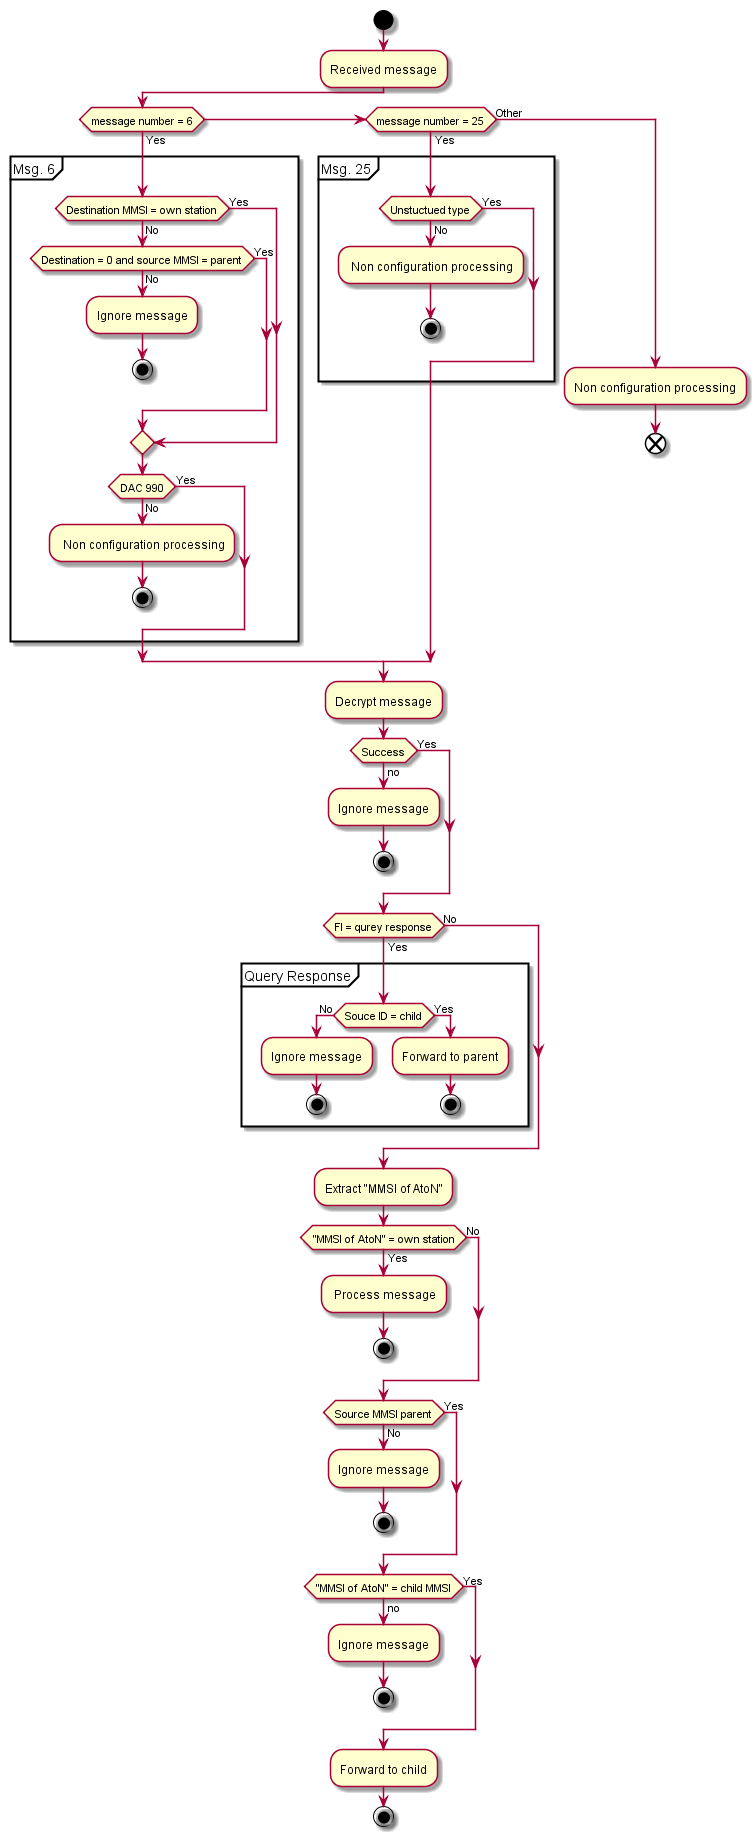

The diagram above was rendered by PlantUML. Its source (embedded in the PNG):
@startuml
start
:Received message;
if (message number = 6) then (Yes)
partition "Msg. 6" {
    if (Destination MMSI = own station) then (No)
        if (Destination = 0 and source MMSI = parent) then (No)
            :Ignore message;
            stop
        else (Yes)
        endif
    else (Yes)
    endif
    if (DAC 990) then (No)
        : Non configuration processing;
        stop
    else (Yes)
    endif
}
elseif (message number = 25) then (Yes)
partition "Msg. 25" {
    if (Unstuctued type) then (No)
        : Non configuration processing;
        stop
    else (Yes)
    endif
}
else (Other)
    :Non configuration processing;
    end
endif


:Decrypt message;
if (Success) then (no)
    :Ignore message;
    stop
else (Yes)
endif
if (FI = qurey response) then (Yes)
partition "Query Response" {
    if (Souce ID = child) then (No)
        :Ignore message;
        stop
    else (Yes)
        :Forward to parent;
        stop
    endif
}
else (No)
endif

:Extract "MMSI of AtoN";
if ("MMSI of AtoN" = own station) then (Yes)
    : Process message;
    stop
else (No)
endif
if (Source MMSI parent) then (No)
    :Ignore message;
    stop
else (Yes)
endif
if ("MMSI of AtoN" = child MMSI) then (no)
    :Ignore message;
    stop
else (Yes)
endif
:Forward to child;
stop

@enduml